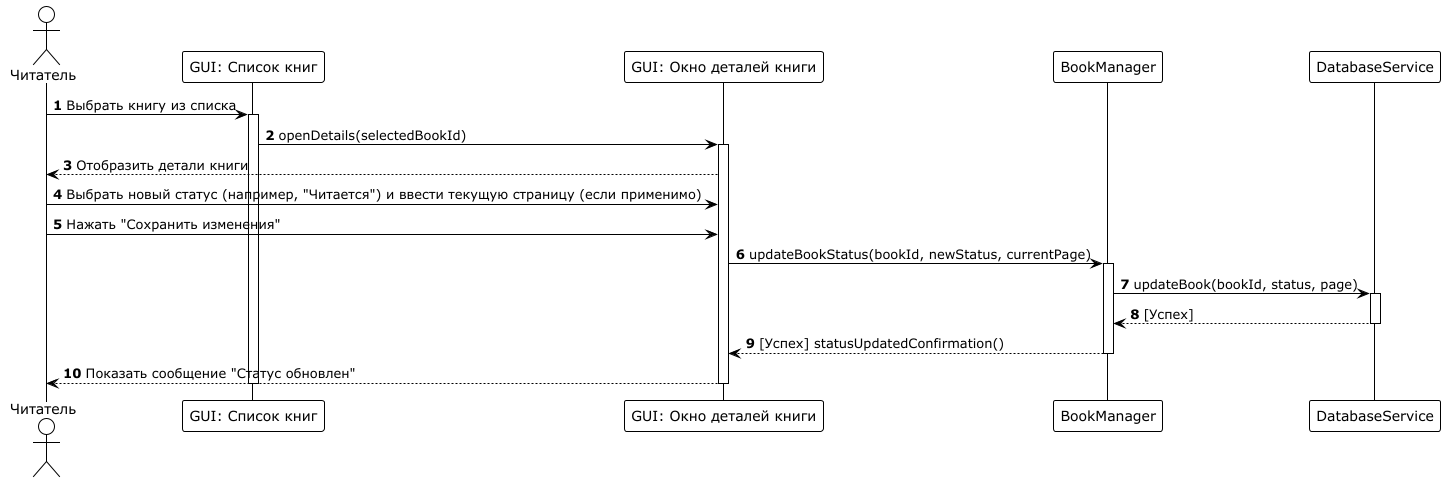

The diagram above was rendered by PlantUML. Its source (embedded in the PNG):
@startuml
!theme plain

autonumber

actor "Читатель" as User
participant "GUI: Список книг" as BookListGUI
participant "GUI: Окно деталей книги" as BookDetailsGUI
participant "BookManager" as BookMgr
participant "DatabaseService" as DBService

User -> BookListGUI : Выбрать книгу из списка
activate BookListGUI

BookListGUI -> BookDetailsGUI : openDetails(selectedBookId)
activate BookDetailsGUI

BookDetailsGUI --> User : Отобразить детали книги
User -> BookDetailsGUI : Выбрать новый статус (например, "Читается") и ввести текущую страницу (если применимо)
User -> BookDetailsGUI : Нажать "Сохранить изменения"

BookDetailsGUI -> BookMgr : updateBookStatus(bookId, newStatus, currentPage)
activate BookMgr

BookMgr -> DBService : updateBook(bookId, status, page)
activate DBService
DBService --> BookMgr : [Успех]
deactivate DBService

BookMgr --> BookDetailsGUI : [Успех] statusUpdatedConfirmation()
deactivate BookMgr

BookDetailsGUI --> User : Показать сообщение "Статус обновлен"
deactivate BookDetailsGUI
deactivate BookListGUI

@enduml